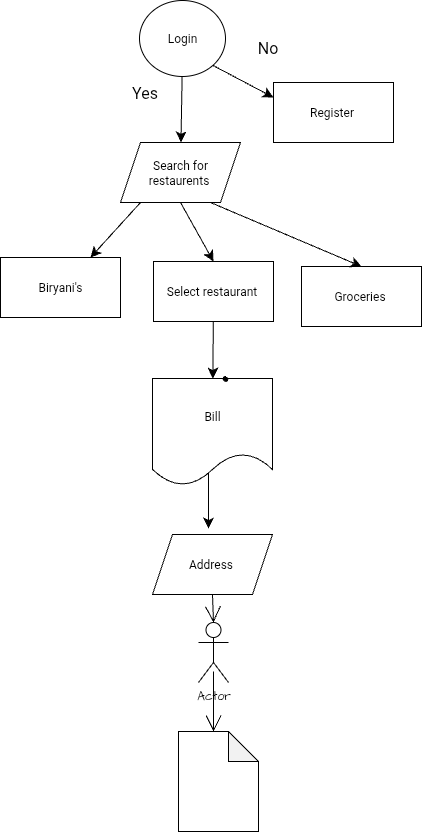

The diagram above was exported from draw.io. Its source (the exported page's mxGraphModel, read from the mxfile embedded in the PNG):
<mxGraphModel dx="471" dy="1328" grid="0" gridSize="10" guides="1" tooltips="1" connect="1" arrows="1" fold="1" page="0" pageScale="1" pageWidth="850" pageHeight="1100" math="0" shadow="0">
  <root>
    <mxCell id="0" />
    <mxCell id="1" parent="0" />
    <mxCell id="dMfGaLwlx4T15ZSPMMjv-4" style="edgeStyle=none;curved=1;rounded=0;orthogonalLoop=1;jettySize=auto;html=1;fontSize=12;startSize=8;endSize=8;" parent="1" source="dMfGaLwlx4T15ZSPMMjv-5" edge="1">
      <mxGeometry relative="1" as="geometry">
        <mxPoint x="202" y="6.452461242675781" as="targetPoint" />
      </mxGeometry>
    </mxCell>
    <mxCell id="dMfGaLwlx4T15ZSPMMjv-1" value="Login" style="ellipse;whiteSpace=wrap;html=1;" parent="1" vertex="1">
      <mxGeometry x="159" y="-138" width="86" height="76" as="geometry" />
    </mxCell>
    <mxCell id="dMfGaLwlx4T15ZSPMMjv-6" value="" style="edgeStyle=none;curved=1;rounded=0;orthogonalLoop=1;jettySize=auto;html=1;fontSize=12;startSize=8;endSize=8;" parent="1" source="dMfGaLwlx4T15ZSPMMjv-1" target="dMfGaLwlx4T15ZSPMMjv-5" edge="1">
      <mxGeometry relative="1" as="geometry">
        <mxPoint x="202" y="6.452461242675781" as="targetPoint" />
        <mxPoint x="202" y="-62" as="sourcePoint" />
      </mxGeometry>
    </mxCell>
    <mxCell id="dMfGaLwlx4T15ZSPMMjv-5" value="Search for restaurents&amp;nbsp;" style="shape=parallelogram;perimeter=parallelogramPerimeter;whiteSpace=wrap;html=1;fixedSize=1;" parent="1" vertex="1">
      <mxGeometry x="140" y="4" width="120" height="60" as="geometry" />
    </mxCell>
    <mxCell id="dMfGaLwlx4T15ZSPMMjv-7" value="Register&amp;nbsp;" style="whiteSpace=wrap;html=1;" parent="1" vertex="1">
      <mxGeometry x="293" y="-56" width="120" height="60" as="geometry" />
    </mxCell>
    <mxCell id="dMfGaLwlx4T15ZSPMMjv-8" value="" style="edgeStyle=none;orthogonalLoop=1;jettySize=auto;html=1;rounded=0;fontSize=12;startSize=8;endSize=8;curved=1;exitX=1;exitY=1;exitDx=0;exitDy=0;entryX=0;entryY=0.25;entryDx=0;entryDy=0;" parent="1" source="dMfGaLwlx4T15ZSPMMjv-1" target="dMfGaLwlx4T15ZSPMMjv-7" edge="1">
      <mxGeometry width="140" relative="1" as="geometry">
        <mxPoint x="122" y="134" as="sourcePoint" />
        <mxPoint x="262" y="134" as="targetPoint" />
        <Array as="points" />
      </mxGeometry>
    </mxCell>
    <mxCell id="dMfGaLwlx4T15ZSPMMjv-9" value="Biryani's" style="whiteSpace=wrap;html=1;" parent="1" vertex="1">
      <mxGeometry x="20" y="119" width="120" height="60" as="geometry" />
    </mxCell>
    <mxCell id="dMfGaLwlx4T15ZSPMMjv-19" value="" style="edgeStyle=none;curved=1;rounded=0;orthogonalLoop=1;jettySize=auto;html=1;fontSize=12;startSize=8;endSize=8;" parent="1" source="dMfGaLwlx4T15ZSPMMjv-10" target="dMfGaLwlx4T15ZSPMMjv-17" edge="1">
      <mxGeometry relative="1" as="geometry" />
    </mxCell>
    <mxCell id="dMfGaLwlx4T15ZSPMMjv-10" value="Select restaurant&amp;nbsp;" style="whiteSpace=wrap;html=1;" parent="1" vertex="1">
      <mxGeometry x="173" y="123" width="120" height="60" as="geometry" />
    </mxCell>
    <mxCell id="dMfGaLwlx4T15ZSPMMjv-11" value="Groceries&amp;nbsp;" style="whiteSpace=wrap;html=1;" parent="1" vertex="1">
      <mxGeometry x="321" y="128" width="120" height="60" as="geometry" />
    </mxCell>
    <mxCell id="dMfGaLwlx4T15ZSPMMjv-12" value="" style="edgeStyle=none;orthogonalLoop=1;jettySize=auto;html=1;rounded=0;fontSize=12;startSize=8;endSize=8;curved=1;entryX=0.75;entryY=0;entryDx=0;entryDy=0;" parent="1" target="dMfGaLwlx4T15ZSPMMjv-9" edge="1">
      <mxGeometry width="140" relative="1" as="geometry">
        <mxPoint x="160" y="64" as="sourcePoint" />
        <mxPoint x="301" y="146" as="targetPoint" />
        <Array as="points" />
      </mxGeometry>
    </mxCell>
    <mxCell id="dMfGaLwlx4T15ZSPMMjv-13" value="" style="edgeStyle=none;orthogonalLoop=1;jettySize=auto;html=1;rounded=0;fontSize=12;startSize=8;endSize=8;curved=1;entryX=0.5;entryY=0;entryDx=0;entryDy=0;exitX=0.5;exitY=1;exitDx=0;exitDy=0;" parent="1" source="dMfGaLwlx4T15ZSPMMjv-5" target="dMfGaLwlx4T15ZSPMMjv-10" edge="1">
      <mxGeometry width="140" relative="1" as="geometry">
        <mxPoint x="206" y="76" as="sourcePoint" />
        <mxPoint x="301" y="146" as="targetPoint" />
        <Array as="points" />
      </mxGeometry>
    </mxCell>
    <mxCell id="dMfGaLwlx4T15ZSPMMjv-14" value="" style="edgeStyle=none;orthogonalLoop=1;jettySize=auto;html=1;rounded=0;fontSize=12;startSize=8;endSize=8;curved=1;exitX=0.75;exitY=1;exitDx=0;exitDy=0;entryX=0.5;entryY=0;entryDx=0;entryDy=0;" parent="1" source="dMfGaLwlx4T15ZSPMMjv-5" target="dMfGaLwlx4T15ZSPMMjv-11" edge="1">
      <mxGeometry width="140" relative="1" as="geometry">
        <mxPoint x="277" y="47" as="sourcePoint" />
        <mxPoint x="417" y="47" as="targetPoint" />
        <Array as="points" />
      </mxGeometry>
    </mxCell>
    <mxCell id="dMfGaLwlx4T15ZSPMMjv-17" value="Bill" style="shape=document;whiteSpace=wrap;html=1;boundedLbl=1;" parent="1" vertex="1">
      <mxGeometry x="172" y="240" width="120" height="107" as="geometry" />
    </mxCell>
    <mxCell id="dMfGaLwlx4T15ZSPMMjv-20" value="Address&amp;nbsp;" style="shape=parallelogram;perimeter=parallelogramPerimeter;whiteSpace=wrap;html=1;fixedSize=1;" parent="1" vertex="1">
      <mxGeometry x="172" y="396" width="120" height="60" as="geometry" />
    </mxCell>
    <mxCell id="dMfGaLwlx4T15ZSPMMjv-21" value="" style="edgeStyle=none;orthogonalLoop=1;jettySize=auto;html=1;rounded=0;fontSize=12;startSize=8;endSize=8;curved=1;exitX=0.467;exitY=0.879;exitDx=0;exitDy=0;exitPerimeter=0;" parent="1" source="dMfGaLwlx4T15ZSPMMjv-17" edge="1">
      <mxGeometry width="140" relative="1" as="geometry">
        <mxPoint x="162" y="307" as="sourcePoint" />
        <mxPoint x="228" y="390" as="targetPoint" />
        <Array as="points" />
      </mxGeometry>
    </mxCell>
    <mxCell id="HivRm4YFHsTTv-bLzhN--1" value="Yes" style="text;html=1;align=center;verticalAlign=middle;resizable=0;points=[];autosize=1;strokeColor=none;fillColor=none;fontSize=16;" parent="1" vertex="1">
      <mxGeometry x="142" y="-62" width="44" height="31" as="geometry" />
    </mxCell>
    <mxCell id="HivRm4YFHsTTv-bLzhN--2" value="No" style="text;html=1;align=center;verticalAlign=middle;resizable=0;points=[];autosize=1;strokeColor=none;fillColor=none;fontSize=16;" parent="1" vertex="1">
      <mxGeometry x="267" y="-106.5" width="39" height="31" as="geometry" />
    </mxCell>
    <mxCell id="g_-zTkH0-8498tm_p6Sv-2" value="" style="shape=stencil(fZbdcgIhDIWfZm8zQAg/17Z9j85U606tdqz9e/tmZ0c0uJ47xP0I5JwEBl59bp8/1kNwn6fj4W39M76ctgM/DCGM++36OJ50NPDjwKvN4bh+PR6+9i/z74/n6ctp9H74nlb4nbmSKZeJCu5vngmZ6jzzNAO7cX8FVKEsBuBKrgKg9oAE8gkCbLeUhEoEQKSUDZDLeWYRKIl8MEDRmHwfyBrBG6Amyu4+kDxxMoB3jhwgYu7TVAsVkFcWCs4CTBEoF4RctKeOxHIf8IXYpikHikAIf+MNUW94AGSSaoAoFIE3AlOyeWU+p2E5S9yfQZcQILVuQOwZdJNoS9Ls3wA5u2XZTIHECqeJ9kDpSaauRiNVcAY1QhdBzeLBli5WazpkSsBLV25uRaqWRyFawTQzRRIQYirJzq5atkBqLfouwqUxLBepthWb10vrWZY6UOAeyKCCtDV625mm9gmUC4Wc3VLJMMIE1BsA2FW9JraVlQB7n3c9oMKhCLEvIM1zBPZ25/umNQ1tVEC2G+fFCC8g398O2hNQuQlVu752DBfA+q0ptnqO5JFmeuIuo9DY7KjY71UxdJV4EntifPWorW++R/dC4t7V3DlIB5cHx2bc7eb3yvX//QNFp+bHDT/+Aw==);lineShape=1;strokeColor=default;fontFamily=Architects Daughter;fontSource=https%3A%2F%2Ffonts.googleapis.com%2Fcss%3Ffamily%3DArchitects%2BDaughter;" vertex="1" parent="1">
      <mxGeometry x="242.57383147083272" y="238.11057246828477" width="4.672539772115329" height="4.665236216357698" as="geometry" />
    </mxCell>
    <mxCell id="g_-zTkH0-8498tm_p6Sv-3" value="Actor" style="shape=umlActor;verticalLabelPosition=bottom;verticalAlign=top;html=1;outlineConnect=0;fontFamily=Architects Daughter;fontSource=https%3A%2F%2Ffonts.googleapis.com%2Fcss%3Ffamily%3DArchitects%2BDaughter;" vertex="1" parent="1">
      <mxGeometry x="218" y="484" width="30" height="60" as="geometry" />
    </mxCell>
    <mxCell id="g_-zTkH0-8498tm_p6Sv-4" value="" style="shape=note;whiteSpace=wrap;html=1;backgroundOutline=1;darkOpacity=0.05;fontFamily=Architects Daughter;fontSource=https%3A%2F%2Ffonts.googleapis.com%2Fcss%3Ffamily%3DArchitects%2BDaughter;" vertex="1" parent="1">
      <mxGeometry x="198" y="593" width="80" height="100" as="geometry" />
    </mxCell>
    <mxCell id="g_-zTkH0-8498tm_p6Sv-5" value="" style="edgeStyle=none;orthogonalLoop=1;jettySize=auto;html=1;rounded=0;fontFamily=Architects Daughter;fontSource=https%3A%2F%2Ffonts.googleapis.com%2Fcss%3Ffamily%3DArchitects%2BDaughter;fontSize=16;startSize=14;endArrow=open;endSize=14;sourcePerimeterSpacing=8;targetPerimeterSpacing=8;curved=1;exitX=0.5;exitY=1;exitDx=0;exitDy=0;entryX=0.5;entryY=0;entryDx=0;entryDy=0;entryPerimeter=0;" edge="1" parent="1" source="dMfGaLwlx4T15ZSPMMjv-20" target="g_-zTkH0-8498tm_p6Sv-3">
      <mxGeometry width="140" relative="1" as="geometry">
        <mxPoint x="162" y="381" as="sourcePoint" />
        <mxPoint x="302" y="381" as="targetPoint" />
        <Array as="points" />
      </mxGeometry>
    </mxCell>
    <mxCell id="g_-zTkH0-8498tm_p6Sv-6" value="" style="edgeStyle=none;orthogonalLoop=1;jettySize=auto;html=1;rounded=0;fontFamily=Architects Daughter;fontSource=https%3A%2F%2Ffonts.googleapis.com%2Fcss%3Ffamily%3DArchitects%2BDaughter;fontSize=16;startSize=14;endArrow=open;endSize=14;sourcePerimeterSpacing=8;targetPerimeterSpacing=8;curved=1;" edge="1" parent="1">
      <mxGeometry width="140" relative="1" as="geometry">
        <mxPoint x="233" y="533" as="sourcePoint" />
        <mxPoint x="233" y="593" as="targetPoint" />
        <Array as="points" />
      </mxGeometry>
    </mxCell>
  </root>
</mxGraphModel>